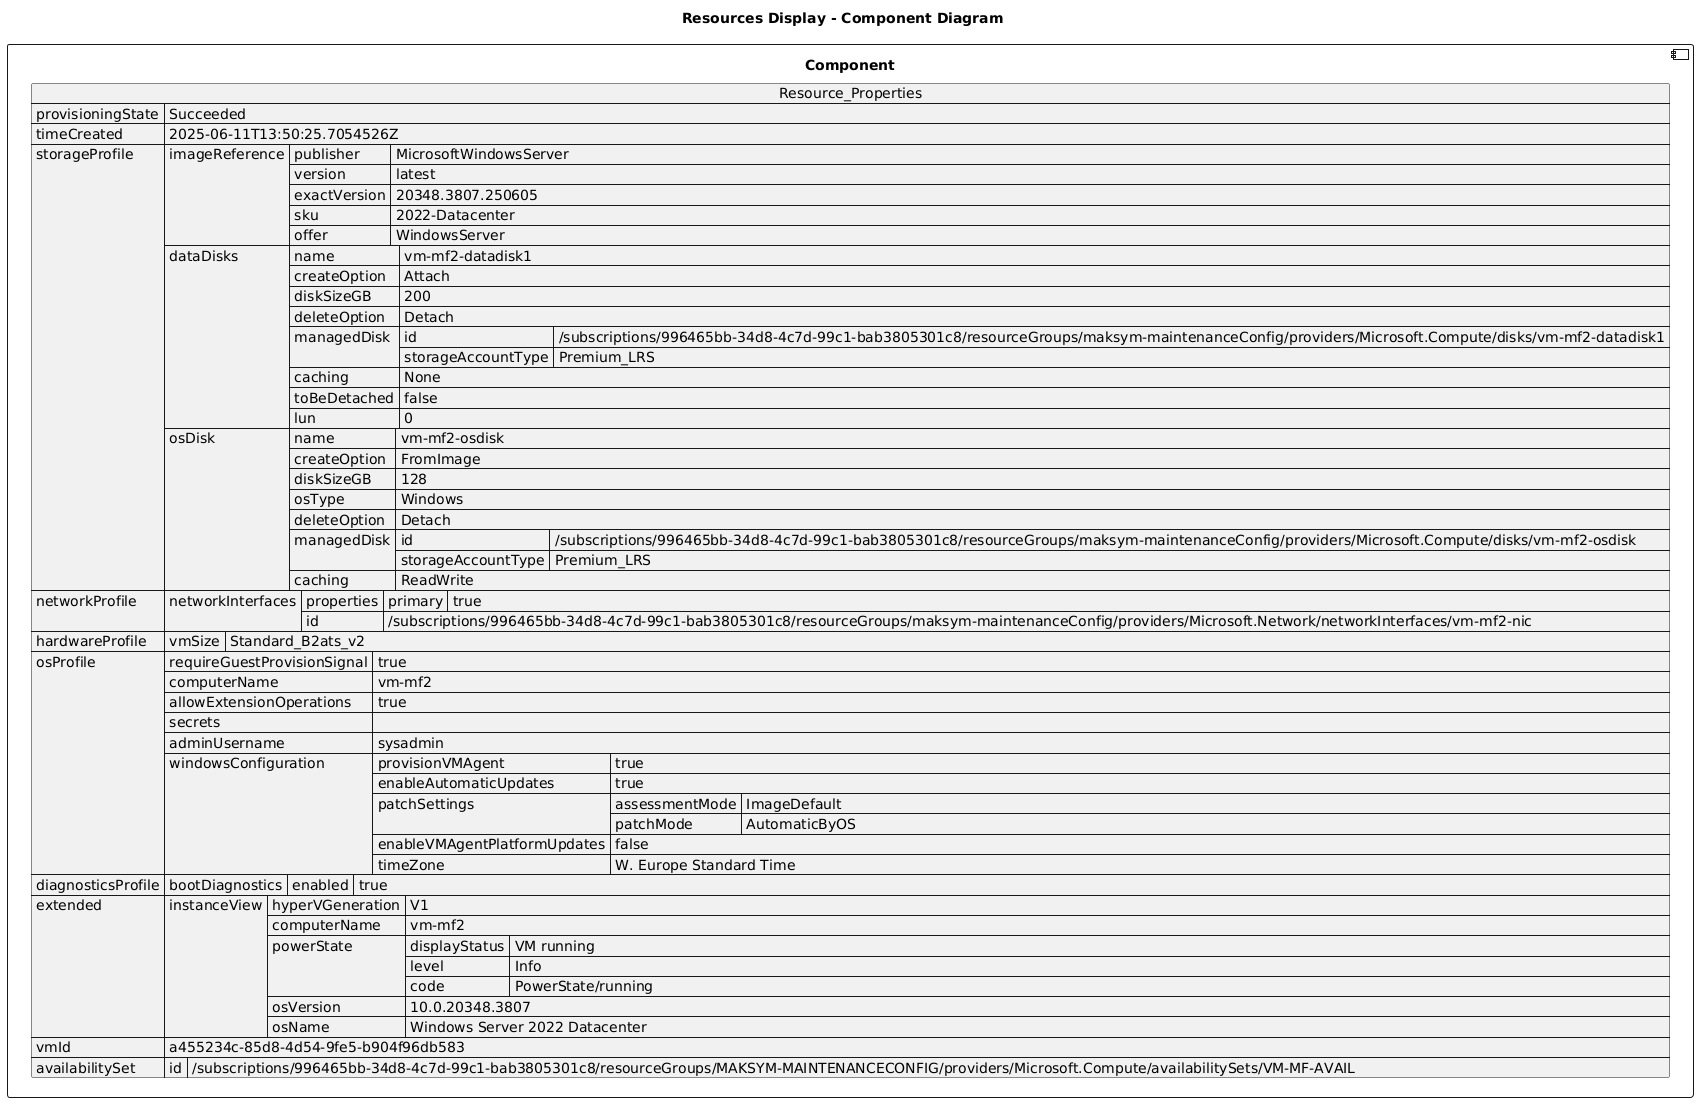

The diagram above was rendered by PlantUML. Its source (embedded in the PNG):
@startuml

title Resources Display - Component Diagram

component Component {

json  Resource_Properties {
  "provisioningState": "Succeeded",
  "timeCreated": "2025-06-11T13:50:25.7054526Z",
  "storageProfile": {
    "imageReference": {
      "publisher": "MicrosoftWindowsServer",
      "version": "latest",
      "exactVersion": "20348.3807.250605",
      "sku": "2022-Datacenter",
      "offer": "WindowsServer"
    },
    "dataDisks": [
      {
        "name": "vm-mf2-datadisk1",
        "createOption": "Attach",
        "diskSizeGB": 200,
        "deleteOption": "Detach",
        "managedDisk": {
          "id": "/subscriptions/996465bb-34d8-4c7d-99c1-bab3805301c8/resourceGroups/maksym-maintenanceConfig/providers/Microsoft.Compute/disks/vm-mf2-datadisk1",
          "storageAccountType": "Premium_LRS"
        },
        "caching": "None",
        "toBeDetached": false,
        "lun": 0
      }
    ],
    "osDisk": {
      "name": "vm-mf2-osdisk",
      "createOption": "FromImage",
      "diskSizeGB": 128,
      "osType": "Windows",
      "deleteOption": "Detach",
      "managedDisk": {
        "id": "/subscriptions/996465bb-34d8-4c7d-99c1-bab3805301c8/resourceGroups/maksym-maintenanceConfig/providers/Microsoft.Compute/disks/vm-mf2-osdisk",
        "storageAccountType": "Premium_LRS"
      },
      "caching": "ReadWrite"
    }
  },
  "networkProfile": {
    "networkInterfaces": [
      {
        "properties": {
          "primary": true
        },
        "id": "/subscriptions/996465bb-34d8-4c7d-99c1-bab3805301c8/resourceGroups/maksym-maintenanceConfig/providers/Microsoft.Network/networkInterfaces/vm-mf2-nic"
      }
    ]
  },
  "hardwareProfile": {
    "vmSize": "Standard_B2ats_v2"
  },
  "osProfile": {
    "requireGuestProvisionSignal": true,
    "computerName": "vm-mf2",
    "allowExtensionOperations": true,
    "secrets": [],
    "adminUsername": "sysadmin",
    "windowsConfiguration": {
      "provisionVMAgent": true,
      "enableAutomaticUpdates": true,
      "patchSettings": {
        "assessmentMode": "ImageDefault",
        "patchMode": "AutomaticByOS"
      },
      "enableVMAgentPlatformUpdates": false,
      "timeZone": "W. Europe Standard Time"
    }
  },
  "diagnosticsProfile": {
    "bootDiagnostics": {
      "enabled": true
    }
  },
  "extended": {
    "instanceView": {
      "hyperVGeneration": "V1",
      "computerName": "vm-mf2",
      "powerState": {
        "displayStatus": "VM running",
        "level": "Info",
        "code": "PowerState/running"
      },
      "osVersion": "10.0.20348.3807",
      "osName": "Windows Server 2022 Datacenter"
    }
  },
  "vmId": "a455234c-85d8-4d54-9fe5-b904f96db583",
  "availabilitySet": {
    "id": "/subscriptions/996465bb-34d8-4c7d-99c1-bab3805301c8/resourceGroups/MAKSYM-MAINTENANCECONFIG/providers/Microsoft.Compute/availabilitySets/VM-MF-AVAIL"
  }
}
}
@enduml